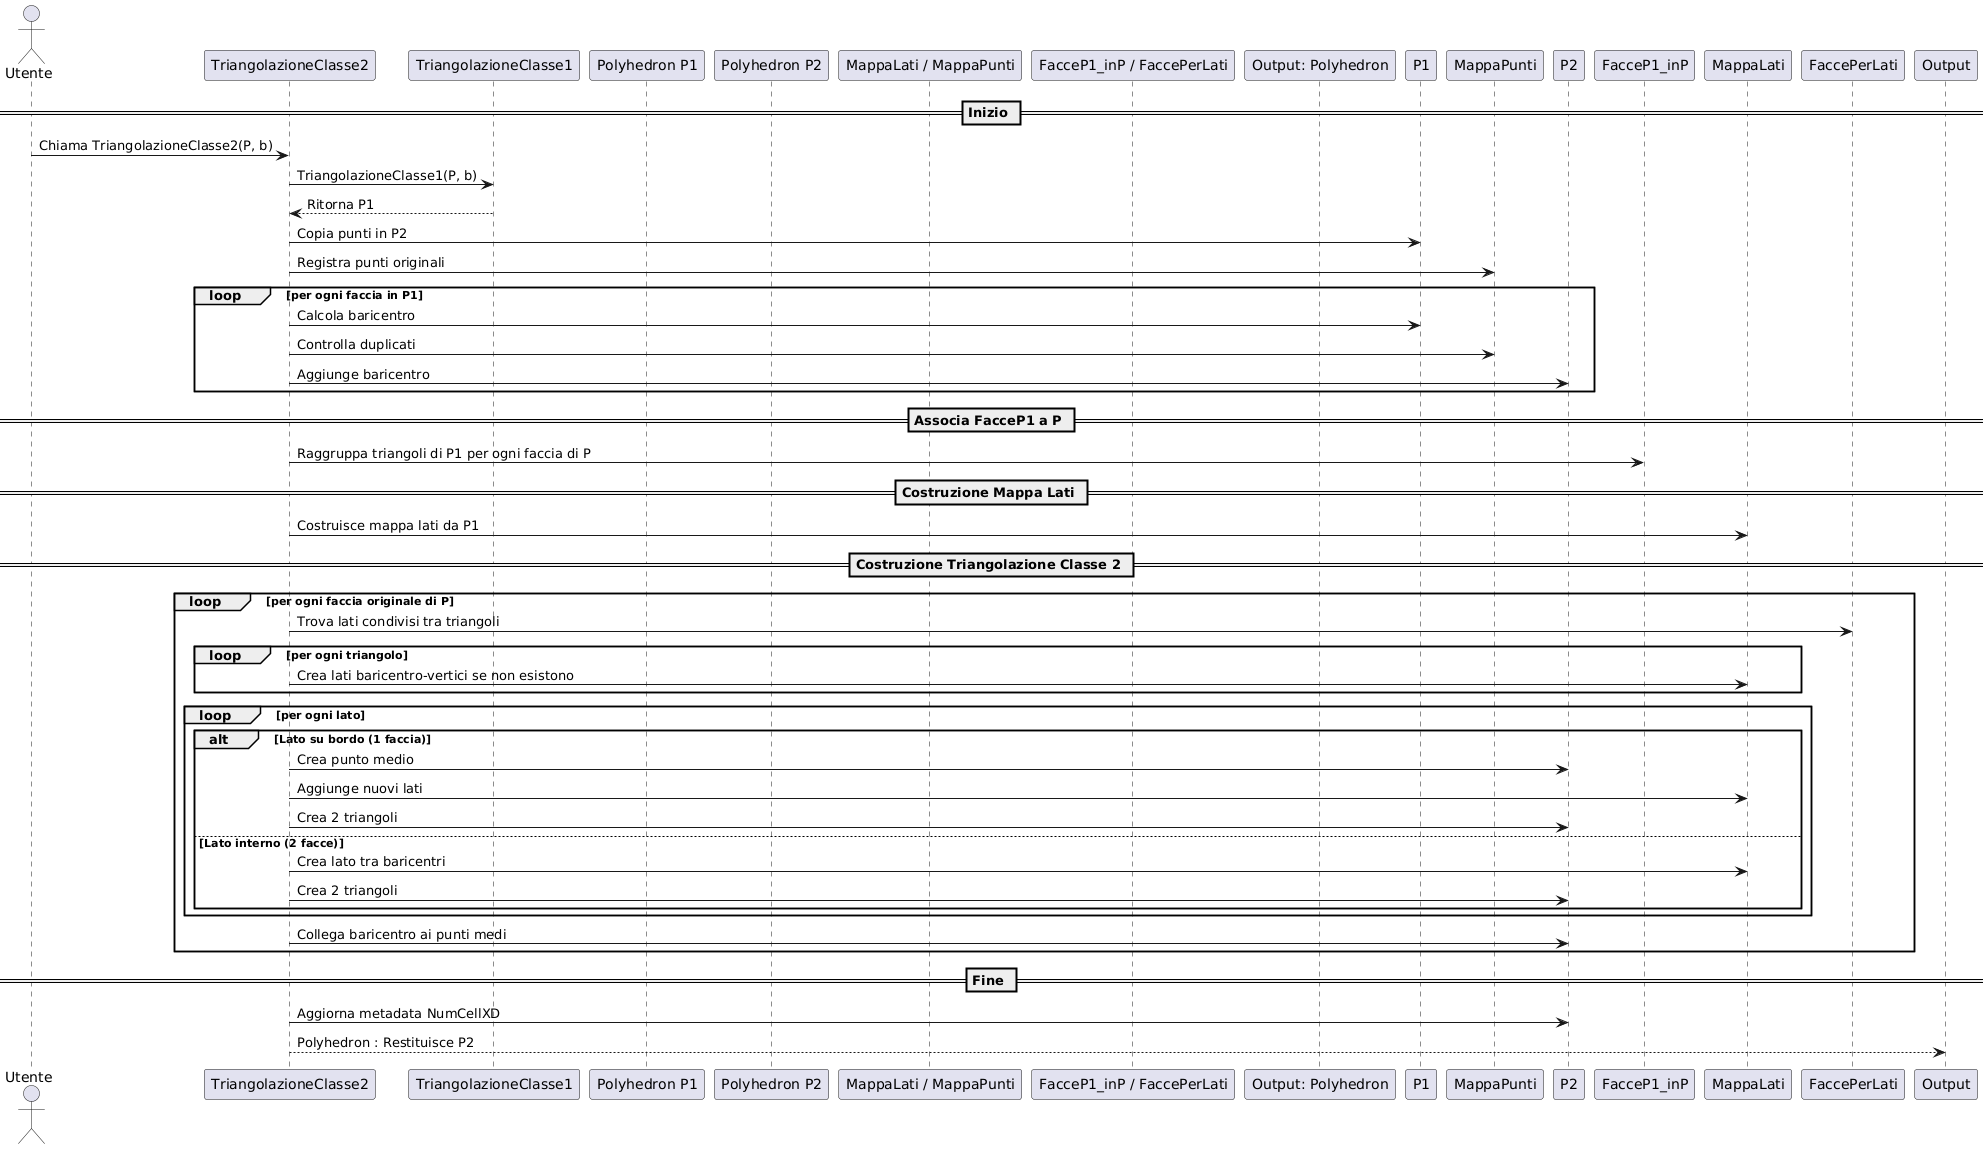

The diagram above was rendered by PlantUML. Its source (embedded in the PNG):
@startuml
actor "Utente" as User
participant "TriangolazioneClasse2" as TC2
participant "TriangolazioneClasse1" as TC1
participant "Polyhedron P1"
participant "Polyhedron P2"
participant "MappaLati / MappaPunti"
participant "FacceP1_inP / FaccePerLati"
participant "Output: Polyhedron"

== Inizio ==
User -> TC2 : Chiama TriangolazioneClasse2(P, b)

TC2 -> TC1 : TriangolazioneClasse1(P, b)
TC1 --> TC2 : Ritorna P1

TC2 -> P1 : Copia punti in P2
TC2 -> MappaPunti : Registra punti originali
loop per ogni faccia in P1
    TC2 -> P1 : Calcola baricentro
    TC2 -> MappaPunti : Controlla duplicati
    TC2 -> P2 : Aggiunge baricentro
end

== Associa FacceP1 a P ==
TC2 -> FacceP1_inP : Raggruppa triangoli di P1 per ogni faccia di P

== Costruzione Mappa Lati ==
TC2 -> MappaLati : Costruisce mappa lati da P1

== Costruzione Triangolazione Classe 2 ==
loop per ogni faccia originale di P
    TC2 -> FaccePerLati : Trova lati condivisi tra triangoli
    loop per ogni triangolo
        TC2 -> MappaLati : Crea lati baricentro-vertici se non esistono
    end
    loop per ogni lato
        alt Lato su bordo (1 faccia)
            TC2 -> P2 : Crea punto medio
            TC2 -> MappaLati : Aggiunge nuovi lati
            TC2 -> P2 : Crea 2 triangoli
        else Lato interno (2 facce)
            TC2 -> MappaLati : Crea lato tra baricentri
            TC2 -> P2 : Crea 2 triangoli
        end
    end
    TC2 -> P2 : Collega baricentro ai punti medi
end

== Fine ==
TC2 -> P2 : Aggiorna metadata NumCellXD
TC2 --> Output: Polyhedron : Restituisce P2
@enduml